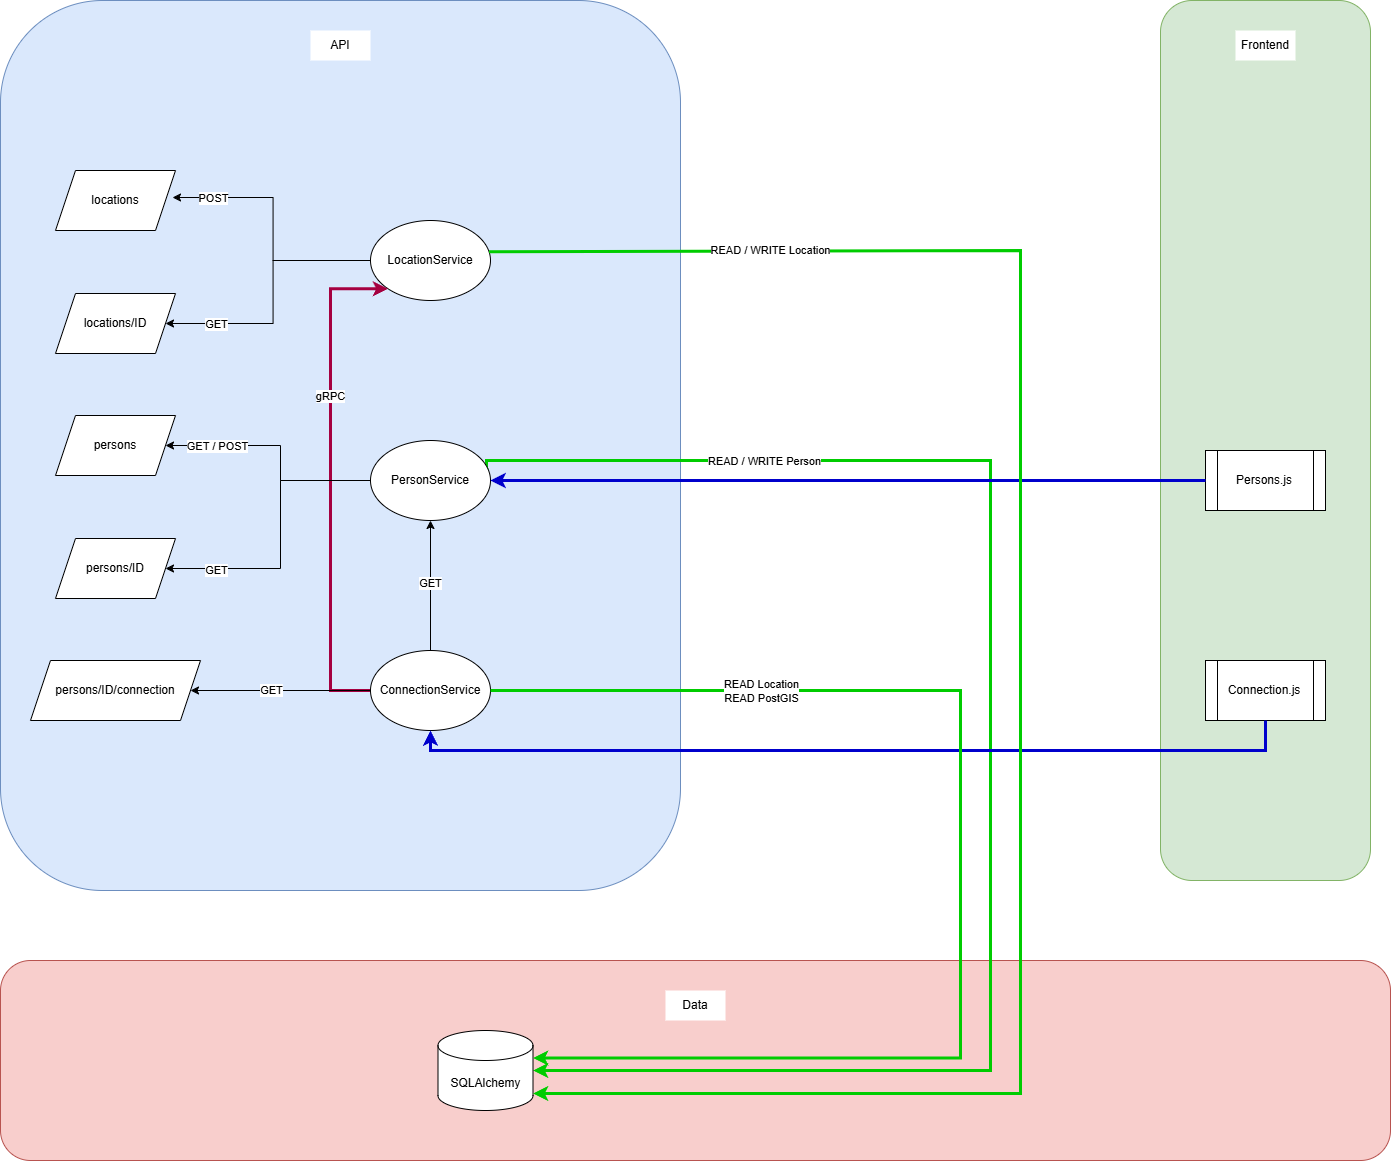

The diagram above was exported from draw.io. Its source (the exported page's mxGraphModel, read from the mxfile embedded in the PNG):
<mxGraphModel dx="1560" dy="1179" grid="1" gridSize="10" guides="1" tooltips="1" connect="1" arrows="1" fold="1" page="1" pageScale="1" pageWidth="827" pageHeight="1169" math="0" shadow="0">
  <root>
    <mxCell id="0" />
    <mxCell id="1" parent="0" />
    <mxCell id="HoHIm3Zh-U10TIyOZU0X-9" value="" style="group" parent="1" vertex="1" connectable="0">
      <mxGeometry y="960" width="1390" height="200" as="geometry" />
    </mxCell>
    <mxCell id="HoHIm3Zh-U10TIyOZU0X-1" value="" style="rounded=1;whiteSpace=wrap;html=1;fillColor=#f8cecc;strokeColor=#b85450;" parent="HoHIm3Zh-U10TIyOZU0X-9" vertex="1">
      <mxGeometry width="1390" height="200" as="geometry" />
    </mxCell>
    <mxCell id="HoHIm3Zh-U10TIyOZU0X-2" value="Data" style="text;html=1;align=center;verticalAlign=middle;whiteSpace=wrap;rounded=0;fillColor=default;" parent="HoHIm3Zh-U10TIyOZU0X-9" vertex="1">
      <mxGeometry x="665" y="30" width="60" height="30" as="geometry" />
    </mxCell>
    <mxCell id="T0mz_jdu87xT66y0d6VW-30" value="" style="group" parent="1" vertex="1" connectable="0">
      <mxGeometry width="680" height="890" as="geometry" />
    </mxCell>
    <mxCell id="T0mz_jdu87xT66y0d6VW-29" value="" style="group" parent="T0mz_jdu87xT66y0d6VW-30" vertex="1" connectable="0">
      <mxGeometry width="680" height="890" as="geometry" />
    </mxCell>
    <mxCell id="T0mz_jdu87xT66y0d6VW-22" value="" style="rounded=1;whiteSpace=wrap;html=1;fillColor=#dae8fc;strokeColor=#6c8ebf;" parent="T0mz_jdu87xT66y0d6VW-29" vertex="1">
      <mxGeometry width="680" height="890" as="geometry" />
    </mxCell>
    <mxCell id="T0mz_jdu87xT66y0d6VW-23" value="API" style="text;html=1;align=center;verticalAlign=middle;whiteSpace=wrap;rounded=0;fillColor=default;" parent="T0mz_jdu87xT66y0d6VW-29" vertex="1">
      <mxGeometry x="310" y="30" width="60" height="30" as="geometry" />
    </mxCell>
    <mxCell id="HoHIm3Zh-U10TIyOZU0X-5" style="edgeStyle=orthogonalEdgeStyle;rounded=0;orthogonalLoop=1;jettySize=auto;html=1;exitX=0.985;exitY=0.368;exitDx=0;exitDy=0;entryX=1;entryY=0.5;entryDx=0;entryDy=0;entryPerimeter=0;strokeColor=#00CC00;strokeWidth=3;exitPerimeter=0;" parent="T0mz_jdu87xT66y0d6VW-29" source="T0mz_jdu87xT66y0d6VW-9" target="HoHIm3Zh-U10TIyOZU0X-3" edge="1">
      <mxGeometry relative="1" as="geometry">
        <Array as="points">
          <mxPoint x="486" y="469" />
          <mxPoint x="486" y="460" />
          <mxPoint x="990" y="460" />
          <mxPoint x="990" y="1070" />
        </Array>
      </mxGeometry>
    </mxCell>
    <mxCell id="kLr40FZN391zVdIAAhjp-2" value="READ / WRITE Person" style="edgeLabel;html=1;align=center;verticalAlign=middle;resizable=0;points=[];" parent="HoHIm3Zh-U10TIyOZU0X-5" vertex="1" connectable="0">
      <mxGeometry x="-0.6334" relative="1" as="geometry">
        <mxPoint x="-1" as="offset" />
      </mxGeometry>
    </mxCell>
    <mxCell id="T0mz_jdu87xT66y0d6VW-3" value="locations" style="shape=parallelogram;perimeter=parallelogramPerimeter;whiteSpace=wrap;html=1;fixedSize=1;" parent="T0mz_jdu87xT66y0d6VW-30" vertex="1">
      <mxGeometry x="55" y="170" width="120" height="60" as="geometry" />
    </mxCell>
    <mxCell id="T0mz_jdu87xT66y0d6VW-4" value="locations/ID" style="shape=parallelogram;perimeter=parallelogramPerimeter;whiteSpace=wrap;html=1;fixedSize=1;" parent="T0mz_jdu87xT66y0d6VW-30" vertex="1">
      <mxGeometry x="55" y="293" width="120" height="60" as="geometry" />
    </mxCell>
    <mxCell id="T0mz_jdu87xT66y0d6VW-5" value="persons" style="shape=parallelogram;perimeter=parallelogramPerimeter;whiteSpace=wrap;html=1;fixedSize=1;" parent="T0mz_jdu87xT66y0d6VW-30" vertex="1">
      <mxGeometry x="55" y="415" width="120" height="60" as="geometry" />
    </mxCell>
    <mxCell id="T0mz_jdu87xT66y0d6VW-6" value="persons/ID" style="shape=parallelogram;perimeter=parallelogramPerimeter;whiteSpace=wrap;html=1;fixedSize=1;" parent="T0mz_jdu87xT66y0d6VW-30" vertex="1">
      <mxGeometry x="55" y="538" width="120" height="60" as="geometry" />
    </mxCell>
    <mxCell id="T0mz_jdu87xT66y0d6VW-7" value="persons/ID/connection" style="shape=parallelogram;perimeter=parallelogramPerimeter;whiteSpace=wrap;html=1;fixedSize=1;" parent="T0mz_jdu87xT66y0d6VW-30" vertex="1">
      <mxGeometry x="30" y="660" width="170" height="60" as="geometry" />
    </mxCell>
    <mxCell id="T0mz_jdu87xT66y0d6VW-8" value="LocationService" style="ellipse;whiteSpace=wrap;html=1;" parent="T0mz_jdu87xT66y0d6VW-30" vertex="1">
      <mxGeometry x="370" y="220" width="120" height="80" as="geometry" />
    </mxCell>
    <mxCell id="T0mz_jdu87xT66y0d6VW-9" value="PersonService" style="ellipse;whiteSpace=wrap;html=1;" parent="T0mz_jdu87xT66y0d6VW-30" vertex="1">
      <mxGeometry x="370" y="440" width="120" height="80" as="geometry" />
    </mxCell>
    <mxCell id="ikKgtfVgjobX545oiw-Q-1" style="edgeStyle=orthogonalEdgeStyle;rounded=0;orthogonalLoop=1;jettySize=auto;html=1;entryX=0;entryY=1;entryDx=0;entryDy=0;fillColor=#d80073;strokeColor=#A50040;strokeWidth=3;" edge="1" parent="T0mz_jdu87xT66y0d6VW-30" source="T0mz_jdu87xT66y0d6VW-10" target="T0mz_jdu87xT66y0d6VW-8">
      <mxGeometry relative="1" as="geometry">
        <Array as="points">
          <mxPoint x="330" y="690" />
          <mxPoint x="330" y="288" />
        </Array>
      </mxGeometry>
    </mxCell>
    <mxCell id="ikKgtfVgjobX545oiw-Q-2" value="gRPC" style="edgeLabel;html=1;align=center;verticalAlign=middle;resizable=0;points=[];" vertex="1" connectable="0" parent="ikKgtfVgjobX545oiw-Q-1">
      <mxGeometry x="0.3408" y="1" relative="1" as="geometry">
        <mxPoint as="offset" />
      </mxGeometry>
    </mxCell>
    <mxCell id="T0mz_jdu87xT66y0d6VW-10" value="ConnectionService" style="ellipse;whiteSpace=wrap;html=1;" parent="T0mz_jdu87xT66y0d6VW-30" vertex="1">
      <mxGeometry x="370" y="650" width="120" height="80" as="geometry" />
    </mxCell>
    <mxCell id="T0mz_jdu87xT66y0d6VW-14" style="edgeStyle=orthogonalEdgeStyle;rounded=0;orthogonalLoop=1;jettySize=auto;html=1;entryX=0.975;entryY=0.45;entryDx=0;entryDy=0;entryPerimeter=0;" parent="T0mz_jdu87xT66y0d6VW-30" source="T0mz_jdu87xT66y0d6VW-8" target="T0mz_jdu87xT66y0d6VW-3" edge="1">
      <mxGeometry relative="1" as="geometry" />
    </mxCell>
    <mxCell id="rIxVRakXCJL5ZvK0OOoX-1" value="POST" style="edgeLabel;html=1;align=center;verticalAlign=middle;resizable=0;points=[];" parent="T0mz_jdu87xT66y0d6VW-14" vertex="1" connectable="0">
      <mxGeometry x="0.806" relative="1" as="geometry">
        <mxPoint x="15" as="offset" />
      </mxGeometry>
    </mxCell>
    <mxCell id="T0mz_jdu87xT66y0d6VW-15" style="edgeStyle=orthogonalEdgeStyle;rounded=0;orthogonalLoop=1;jettySize=auto;html=1;entryX=1;entryY=0.5;entryDx=0;entryDy=0;" parent="T0mz_jdu87xT66y0d6VW-30" source="T0mz_jdu87xT66y0d6VW-8" target="T0mz_jdu87xT66y0d6VW-4" edge="1">
      <mxGeometry relative="1" as="geometry" />
    </mxCell>
    <mxCell id="rIxVRakXCJL5ZvK0OOoX-2" value="GET" style="edgeLabel;html=1;align=center;verticalAlign=middle;resizable=0;points=[];" parent="T0mz_jdu87xT66y0d6VW-15" vertex="1" connectable="0">
      <mxGeometry x="0.6803" relative="1" as="geometry">
        <mxPoint x="8" as="offset" />
      </mxGeometry>
    </mxCell>
    <mxCell id="T0mz_jdu87xT66y0d6VW-12" style="edgeStyle=orthogonalEdgeStyle;rounded=0;orthogonalLoop=1;jettySize=auto;html=1;entryX=1;entryY=0.5;entryDx=0;entryDy=0;" parent="T0mz_jdu87xT66y0d6VW-30" source="T0mz_jdu87xT66y0d6VW-9" target="T0mz_jdu87xT66y0d6VW-6" edge="1">
      <mxGeometry relative="1" as="geometry">
        <Array as="points">
          <mxPoint x="280" y="480" />
          <mxPoint x="280" y="568" />
        </Array>
      </mxGeometry>
    </mxCell>
    <mxCell id="rIxVRakXCJL5ZvK0OOoX-6" value="GET" style="edgeLabel;html=1;align=center;verticalAlign=middle;resizable=0;points=[];" parent="T0mz_jdu87xT66y0d6VW-12" vertex="1" connectable="0">
      <mxGeometry x="0.6607" y="1" relative="1" as="geometry">
        <mxPoint as="offset" />
      </mxGeometry>
    </mxCell>
    <mxCell id="T0mz_jdu87xT66y0d6VW-13" style="edgeStyle=orthogonalEdgeStyle;rounded=0;orthogonalLoop=1;jettySize=auto;html=1;entryX=1;entryY=0.5;entryDx=0;entryDy=0;" parent="T0mz_jdu87xT66y0d6VW-30" source="T0mz_jdu87xT66y0d6VW-9" target="T0mz_jdu87xT66y0d6VW-5" edge="1">
      <mxGeometry relative="1" as="geometry">
        <Array as="points">
          <mxPoint x="280" y="480" />
          <mxPoint x="280" y="445" />
        </Array>
      </mxGeometry>
    </mxCell>
    <mxCell id="rIxVRakXCJL5ZvK0OOoX-5" value="GET / POST" style="edgeLabel;html=1;align=center;verticalAlign=middle;resizable=0;points=[];" parent="T0mz_jdu87xT66y0d6VW-13" vertex="1" connectable="0">
      <mxGeometry x="0.5674" relative="1" as="geometry">
        <mxPoint as="offset" />
      </mxGeometry>
    </mxCell>
    <mxCell id="T0mz_jdu87xT66y0d6VW-11" style="edgeStyle=orthogonalEdgeStyle;rounded=0;orthogonalLoop=1;jettySize=auto;html=1;" parent="T0mz_jdu87xT66y0d6VW-30" source="T0mz_jdu87xT66y0d6VW-10" target="T0mz_jdu87xT66y0d6VW-7" edge="1">
      <mxGeometry relative="1" as="geometry" />
    </mxCell>
    <mxCell id="kLr40FZN391zVdIAAhjp-9" value="GET" style="edgeLabel;html=1;align=center;verticalAlign=middle;resizable=0;points=[];" parent="T0mz_jdu87xT66y0d6VW-11" vertex="1" connectable="0">
      <mxGeometry x="0.119" y="-1" relative="1" as="geometry">
        <mxPoint as="offset" />
      </mxGeometry>
    </mxCell>
    <mxCell id="T0mz_jdu87xT66y0d6VW-16" style="edgeStyle=orthogonalEdgeStyle;rounded=0;orthogonalLoop=1;jettySize=auto;html=1;entryX=0.5;entryY=1;entryDx=0;entryDy=0;" parent="T0mz_jdu87xT66y0d6VW-30" source="T0mz_jdu87xT66y0d6VW-10" target="T0mz_jdu87xT66y0d6VW-9" edge="1">
      <mxGeometry relative="1" as="geometry" />
    </mxCell>
    <mxCell id="kLr40FZN391zVdIAAhjp-5" value="GET" style="edgeLabel;html=1;align=center;verticalAlign=middle;resizable=0;points=[];" parent="T0mz_jdu87xT66y0d6VW-16" vertex="1" connectable="0">
      <mxGeometry x="0.026" y="1" relative="1" as="geometry">
        <mxPoint y="-1" as="offset" />
      </mxGeometry>
    </mxCell>
    <mxCell id="T0mz_jdu87xT66y0d6VW-31" value="" style="group" parent="1" vertex="1" connectable="0">
      <mxGeometry x="1160" width="210" height="880" as="geometry" />
    </mxCell>
    <mxCell id="T0mz_jdu87xT66y0d6VW-28" value="" style="group" parent="T0mz_jdu87xT66y0d6VW-31" vertex="1" connectable="0">
      <mxGeometry width="210" height="880" as="geometry" />
    </mxCell>
    <mxCell id="T0mz_jdu87xT66y0d6VW-24" value="" style="rounded=1;whiteSpace=wrap;html=1;fillColor=#d5e8d4;strokeColor=#82b366;" parent="T0mz_jdu87xT66y0d6VW-28" vertex="1">
      <mxGeometry width="210" height="880" as="geometry" />
    </mxCell>
    <mxCell id="T0mz_jdu87xT66y0d6VW-26" value="Frontend" style="text;html=1;align=center;verticalAlign=middle;whiteSpace=wrap;rounded=0;fillColor=default;" parent="T0mz_jdu87xT66y0d6VW-28" vertex="1">
      <mxGeometry x="75" y="30" width="60" height="30" as="geometry" />
    </mxCell>
    <mxCell id="T0mz_jdu87xT66y0d6VW-18" value="Persons.js" style="shape=process;whiteSpace=wrap;html=1;backgroundOutline=1;" parent="T0mz_jdu87xT66y0d6VW-31" vertex="1">
      <mxGeometry x="45" y="450" width="120" height="60" as="geometry" />
    </mxCell>
    <mxCell id="T0mz_jdu87xT66y0d6VW-19" value="Connection.js" style="shape=process;whiteSpace=wrap;html=1;backgroundOutline=1;" parent="T0mz_jdu87xT66y0d6VW-31" vertex="1">
      <mxGeometry x="45" y="660" width="120" height="60" as="geometry" />
    </mxCell>
    <mxCell id="HoHIm3Zh-U10TIyOZU0X-3" value="SQLAlchemy" style="shape=cylinder3;whiteSpace=wrap;html=1;boundedLbl=1;backgroundOutline=1;size=15;" parent="1" vertex="1">
      <mxGeometry x="437.5" y="1030" width="95" height="80" as="geometry" />
    </mxCell>
    <mxCell id="T0mz_jdu87xT66y0d6VW-21" style="edgeStyle=orthogonalEdgeStyle;rounded=0;orthogonalLoop=1;jettySize=auto;html=1;strokeColor=#0000CC;strokeWidth=3;" parent="1" source="T0mz_jdu87xT66y0d6VW-18" target="T0mz_jdu87xT66y0d6VW-9" edge="1">
      <mxGeometry relative="1" as="geometry" />
    </mxCell>
    <mxCell id="T0mz_jdu87xT66y0d6VW-20" style="edgeStyle=orthogonalEdgeStyle;rounded=0;orthogonalLoop=1;jettySize=auto;html=1;entryX=0.5;entryY=1;entryDx=0;entryDy=0;strokeColor=#0000CC;strokeWidth=3;" parent="1" source="T0mz_jdu87xT66y0d6VW-19" target="T0mz_jdu87xT66y0d6VW-10" edge="1">
      <mxGeometry relative="1" as="geometry">
        <Array as="points">
          <mxPoint x="1265" y="750" />
          <mxPoint x="430" y="750" />
        </Array>
      </mxGeometry>
    </mxCell>
    <mxCell id="HoHIm3Zh-U10TIyOZU0X-4" style="edgeStyle=orthogonalEdgeStyle;rounded=0;orthogonalLoop=1;jettySize=auto;html=1;strokeColor=#00CC00;strokeWidth=3;exitX=0.988;exitY=0.39;exitDx=0;exitDy=0;exitPerimeter=0;" parent="1" source="T0mz_jdu87xT66y0d6VW-8" target="HoHIm3Zh-U10TIyOZU0X-3" edge="1">
      <mxGeometry relative="1" as="geometry">
        <mxPoint x="481.9615242270662" y="250" as="sourcePoint" />
        <mxPoint x="532.5" y="1092.5" as="targetPoint" />
        <Array as="points">
          <mxPoint x="489" y="250" />
          <mxPoint x="1020" y="250" />
          <mxPoint x="1020" y="1093" />
        </Array>
      </mxGeometry>
    </mxCell>
    <mxCell id="kLr40FZN391zVdIAAhjp-1" value="READ / WRITE Location" style="edgeLabel;html=1;align=center;verticalAlign=middle;resizable=0;points=[];" parent="HoHIm3Zh-U10TIyOZU0X-4" vertex="1" connectable="0">
      <mxGeometry x="-0.6985" y="1" relative="1" as="geometry">
        <mxPoint x="1" as="offset" />
      </mxGeometry>
    </mxCell>
    <mxCell id="kLr40FZN391zVdIAAhjp-10" style="edgeStyle=orthogonalEdgeStyle;rounded=0;orthogonalLoop=1;jettySize=auto;html=1;entryX=1;entryY=0;entryDx=0;entryDy=27.5;entryPerimeter=0;strokeColor=#00CC00;strokeWidth=3;" parent="1" source="T0mz_jdu87xT66y0d6VW-10" target="HoHIm3Zh-U10TIyOZU0X-3" edge="1">
      <mxGeometry relative="1" as="geometry">
        <Array as="points">
          <mxPoint x="960" y="690" />
          <mxPoint x="960" y="1057" />
        </Array>
      </mxGeometry>
    </mxCell>
    <mxCell id="kLr40FZN391zVdIAAhjp-13" value="READ Location&lt;div&gt;READ&amp;nbsp;&lt;span style=&quot;color: light-dark(rgb(0, 0, 0), rgb(255, 255, 255));&quot; data-end=&quot;1758&quot; data-start=&quot;1733&quot;&gt;PostGIS&lt;/span&gt;&lt;br&gt;&lt;/div&gt;" style="edgeLabel;html=1;align=center;verticalAlign=middle;resizable=0;points=[];" parent="kLr40FZN391zVdIAAhjp-10" vertex="1" connectable="0">
      <mxGeometry x="-0.5741" y="-2" relative="1" as="geometry">
        <mxPoint y="-2" as="offset" />
      </mxGeometry>
    </mxCell>
  </root>
</mxGraphModel>